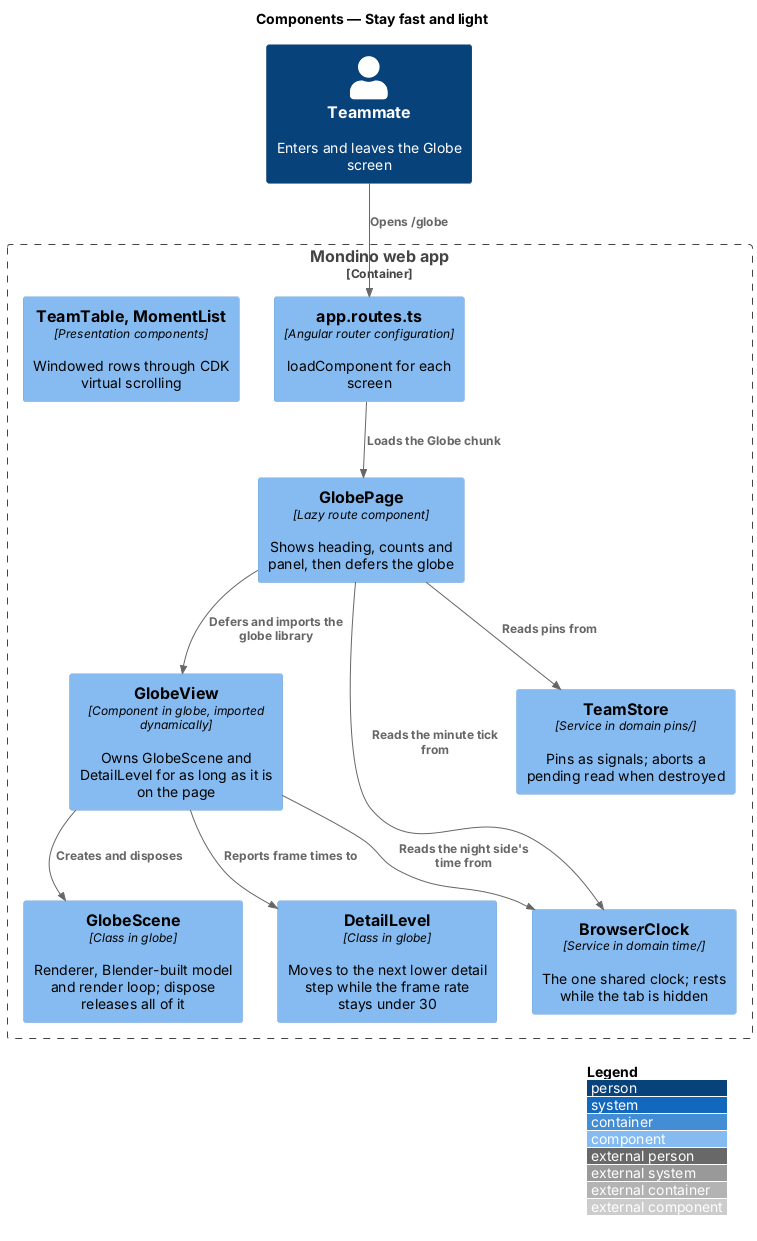

The diagram above was rendered by PlantUML. Its source (embedded in the PNG):
@startuml
!include <C4/C4_Component>
LAYOUT_WITH_LEGEND()
title Components — Stay fast and light

Person(teammate, "Teammate", "Enters and leaves the Globe screen")
Container_Boundary(spa, "Mondino web app") {
  Component(routes, "app.routes.ts", "Angular router configuration", "loadComponent for each screen")
  Component(page, "GlobePage", "Lazy route component", "Shows heading, counts and panel, then defers the globe")
  Component(view, "GlobeView", "Component in globe, imported dynamically", "Owns GlobeScene and DetailLevel for as long as it is on the page")
  Component(scene, "GlobeScene", "Class in globe", "Renderer, Blender-built model and render loop; dispose releases all of it")
  Component(detail, "DetailLevel", "Class in globe", "Moves to the next lower detail step while the frame rate stays under 30")
  Component(clock, "BrowserClock", "Service in domain time/", "The one shared clock; rests while the tab is hidden")
  Component(store, "TeamStore", "Service in domain pins/", "Pins as signals; aborts a pending read when destroyed")
  Component(lists, "TeamTable, MomentList", "Presentation components", "Windowed rows through CDK virtual scrolling")
}
Rel(teammate, routes, "Opens /globe")
Rel(routes, page, "Loads the Globe chunk")
Rel(page, view, "Defers and imports the globe library")
Rel(view, scene, "Creates and disposes")
Rel(view, detail, "Reports frame times to")
Rel(view, clock, "Reads the night side's time from")
Rel(page, store, "Reads pins from")
Rel(page, clock, "Reads the minute tick from")
@enduml